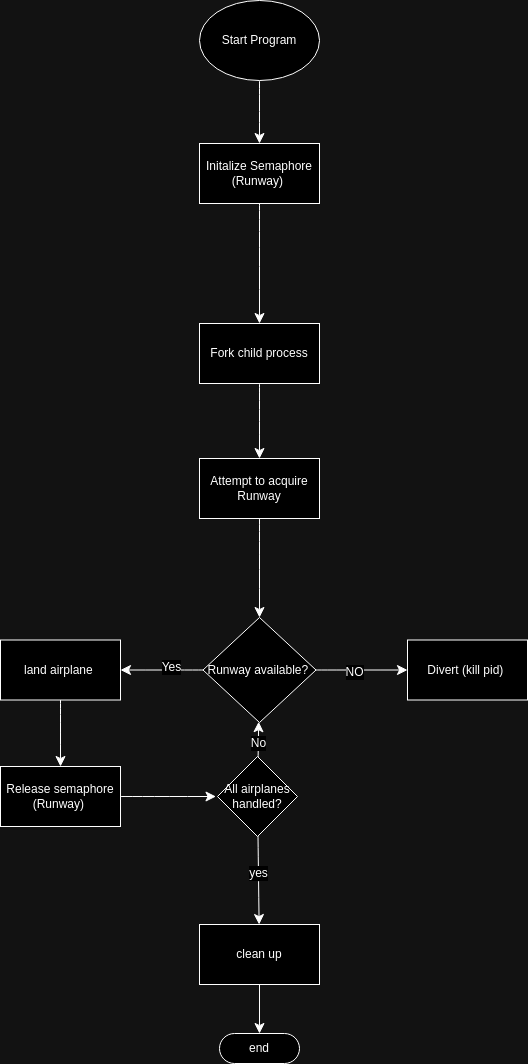

The diagram above was exported from draw.io. Its source (the exported page's mxGraphModel, read from the mxfile embedded in the PNG):
<mxGraphModel dx="2092" dy="1495" grid="0" gridSize="10" guides="1" tooltips="1" connect="1" arrows="1" fold="1" page="0" pageScale="1" pageWidth="850" pageHeight="1100" math="0" shadow="0">
  <root>
    <mxCell id="0" />
    <mxCell id="1" parent="0" />
    <mxCell id="4TRAWhNHc9VEfodOb_Uj-4" value="" style="edgeStyle=none;curved=1;rounded=0;orthogonalLoop=1;jettySize=auto;html=1;fontSize=12;startSize=8;endSize=8;" edge="1" parent="1" source="4TRAWhNHc9VEfodOb_Uj-2" target="4TRAWhNHc9VEfodOb_Uj-3">
      <mxGeometry relative="1" as="geometry" />
    </mxCell>
    <mxCell id="4TRAWhNHc9VEfodOb_Uj-2" value="Start Program" style="ellipse;whiteSpace=wrap;html=1;" vertex="1" parent="1">
      <mxGeometry x="122" y="-286" width="120" height="80" as="geometry" />
    </mxCell>
    <mxCell id="4TRAWhNHc9VEfodOb_Uj-6" value="" style="edgeStyle=none;curved=1;rounded=0;orthogonalLoop=1;jettySize=auto;html=1;fontSize=12;startSize=8;endSize=8;" edge="1" parent="1" source="4TRAWhNHc9VEfodOb_Uj-3" target="4TRAWhNHc9VEfodOb_Uj-5">
      <mxGeometry relative="1" as="geometry" />
    </mxCell>
    <mxCell id="4TRAWhNHc9VEfodOb_Uj-3" value="Initalize Semaphore&lt;br&gt;(Runway)&amp;nbsp;" style="whiteSpace=wrap;html=1;" vertex="1" parent="1">
      <mxGeometry x="122" y="-143" width="120" height="60" as="geometry" />
    </mxCell>
    <mxCell id="4TRAWhNHc9VEfodOb_Uj-8" value="" style="edgeStyle=none;curved=1;rounded=0;orthogonalLoop=1;jettySize=auto;html=1;fontSize=12;startSize=8;endSize=8;" edge="1" parent="1" source="4TRAWhNHc9VEfodOb_Uj-5" target="4TRAWhNHc9VEfodOb_Uj-7">
      <mxGeometry relative="1" as="geometry" />
    </mxCell>
    <mxCell id="4TRAWhNHc9VEfodOb_Uj-5" value="Fork child process" style="whiteSpace=wrap;html=1;" vertex="1" parent="1">
      <mxGeometry x="122" y="37" width="120" height="60" as="geometry" />
    </mxCell>
    <mxCell id="4TRAWhNHc9VEfodOb_Uj-10" value="" style="edgeStyle=none;curved=1;rounded=0;orthogonalLoop=1;jettySize=auto;html=1;fontSize=12;startSize=8;endSize=8;" edge="1" parent="1" source="4TRAWhNHc9VEfodOb_Uj-7" target="4TRAWhNHc9VEfodOb_Uj-9">
      <mxGeometry relative="1" as="geometry" />
    </mxCell>
    <mxCell id="4TRAWhNHc9VEfodOb_Uj-7" value="Attempt to acquire Runway" style="whiteSpace=wrap;html=1;" vertex="1" parent="1">
      <mxGeometry x="122" y="172" width="120" height="60" as="geometry" />
    </mxCell>
    <mxCell id="4TRAWhNHc9VEfodOb_Uj-12" value="" style="edgeStyle=none;curved=1;rounded=0;orthogonalLoop=1;jettySize=auto;html=1;fontSize=12;startSize=8;endSize=8;" edge="1" parent="1" source="4TRAWhNHc9VEfodOb_Uj-9" target="4TRAWhNHc9VEfodOb_Uj-11">
      <mxGeometry relative="1" as="geometry" />
    </mxCell>
    <mxCell id="4TRAWhNHc9VEfodOb_Uj-18" value="Yes" style="edgeLabel;html=1;align=center;verticalAlign=middle;resizable=0;points=[];fontSize=12;" vertex="1" connectable="0" parent="4TRAWhNHc9VEfodOb_Uj-12">
      <mxGeometry x="-0.2121" y="-3" relative="1" as="geometry">
        <mxPoint x="1" as="offset" />
      </mxGeometry>
    </mxCell>
    <mxCell id="4TRAWhNHc9VEfodOb_Uj-16" value="" style="edgeStyle=none;curved=1;rounded=0;orthogonalLoop=1;jettySize=auto;html=1;fontSize=12;startSize=8;endSize=8;" edge="1" parent="1" source="4TRAWhNHc9VEfodOb_Uj-9" target="4TRAWhNHc9VEfodOb_Uj-15">
      <mxGeometry relative="1" as="geometry" />
    </mxCell>
    <mxCell id="4TRAWhNHc9VEfodOb_Uj-17" value="NO" style="edgeLabel;html=1;align=center;verticalAlign=middle;resizable=0;points=[];fontSize=12;" vertex="1" connectable="0" parent="4TRAWhNHc9VEfodOb_Uj-16">
      <mxGeometry x="-0.1803" y="-1" relative="1" as="geometry">
        <mxPoint y="1" as="offset" />
      </mxGeometry>
    </mxCell>
    <mxCell id="4TRAWhNHc9VEfodOb_Uj-9" value="Runway available?&amp;nbsp;" style="rhombus;whiteSpace=wrap;html=1;" vertex="1" parent="1">
      <mxGeometry x="125.5" y="331" width="113" height="105" as="geometry" />
    </mxCell>
    <mxCell id="4TRAWhNHc9VEfodOb_Uj-14" value="" style="edgeStyle=none;curved=1;rounded=0;orthogonalLoop=1;jettySize=auto;html=1;fontSize=12;startSize=8;endSize=8;" edge="1" parent="1" source="4TRAWhNHc9VEfodOb_Uj-11" target="4TRAWhNHc9VEfodOb_Uj-13">
      <mxGeometry relative="1" as="geometry" />
    </mxCell>
    <mxCell id="4TRAWhNHc9VEfodOb_Uj-11" value="land airplane&amp;nbsp;" style="whiteSpace=wrap;html=1;" vertex="1" parent="1">
      <mxGeometry x="-77" y="353.5" width="120" height="60" as="geometry" />
    </mxCell>
    <mxCell id="4TRAWhNHc9VEfodOb_Uj-26" value="" style="edgeStyle=none;curved=1;rounded=0;orthogonalLoop=1;jettySize=auto;html=1;fontSize=12;startSize=8;endSize=8;" edge="1" parent="1" source="4TRAWhNHc9VEfodOb_Uj-13">
      <mxGeometry relative="1" as="geometry">
        <mxPoint x="138.5" y="510" as="targetPoint" />
      </mxGeometry>
    </mxCell>
    <mxCell id="4TRAWhNHc9VEfodOb_Uj-13" value="Release semaphore&lt;br&gt;(Runway)&amp;nbsp;" style="whiteSpace=wrap;html=1;" vertex="1" parent="1">
      <mxGeometry x="-77" y="480" width="120" height="60" as="geometry" />
    </mxCell>
    <mxCell id="4TRAWhNHc9VEfodOb_Uj-15" value="Divert (kill pid)&amp;nbsp;" style="whiteSpace=wrap;html=1;" vertex="1" parent="1">
      <mxGeometry x="330" y="353.5" width="120" height="60" as="geometry" />
    </mxCell>
    <mxCell id="4TRAWhNHc9VEfodOb_Uj-35" value="" style="edgeStyle=none;curved=1;rounded=0;orthogonalLoop=1;jettySize=auto;html=1;fontSize=12;startSize=8;endSize=8;" edge="1" parent="1" source="4TRAWhNHc9VEfodOb_Uj-32" target="4TRAWhNHc9VEfodOb_Uj-34">
      <mxGeometry relative="1" as="geometry" />
    </mxCell>
    <mxCell id="4TRAWhNHc9VEfodOb_Uj-38" value="yes" style="edgeLabel;html=1;align=center;verticalAlign=middle;resizable=0;points=[];fontSize=12;" vertex="1" connectable="0" parent="4TRAWhNHc9VEfodOb_Uj-35">
      <mxGeometry x="-0.1751" relative="1" as="geometry">
        <mxPoint as="offset" />
      </mxGeometry>
    </mxCell>
    <mxCell id="4TRAWhNHc9VEfodOb_Uj-39" value="" style="edgeStyle=none;curved=1;rounded=0;orthogonalLoop=1;jettySize=auto;html=1;fontSize=12;startSize=8;endSize=8;" edge="1" parent="1" source="4TRAWhNHc9VEfodOb_Uj-32" target="4TRAWhNHc9VEfodOb_Uj-9">
      <mxGeometry relative="1" as="geometry" />
    </mxCell>
    <mxCell id="4TRAWhNHc9VEfodOb_Uj-40" value="No" style="edgeLabel;html=1;align=center;verticalAlign=middle;resizable=0;points=[];fontSize=12;" vertex="1" connectable="0" parent="4TRAWhNHc9VEfodOb_Uj-39">
      <mxGeometry x="-0.2298" relative="1" as="geometry">
        <mxPoint as="offset" />
      </mxGeometry>
    </mxCell>
    <mxCell id="4TRAWhNHc9VEfodOb_Uj-32" value="All airplanes handled?" style="rhombus;whiteSpace=wrap;html=1;" vertex="1" parent="1">
      <mxGeometry x="140" y="470" width="80" height="80" as="geometry" />
    </mxCell>
    <mxCell id="4TRAWhNHc9VEfodOb_Uj-34" value="clean up" style="whiteSpace=wrap;html=1;" vertex="1" parent="1">
      <mxGeometry x="122" y="638" width="120" height="60" as="geometry" />
    </mxCell>
    <mxCell id="4TRAWhNHc9VEfodOb_Uj-36" value="end" style="html=1;dashed=0;whiteSpace=wrap;shape=mxgraph.dfd.start" vertex="1" parent="1">
      <mxGeometry x="142" y="747" width="80" height="30" as="geometry" />
    </mxCell>
    <mxCell id="4TRAWhNHc9VEfodOb_Uj-37" value="" style="endArrow=classic;html=1;rounded=0;fontSize=12;startSize=8;endSize=8;exitX=0.5;exitY=1;exitDx=0;exitDy=0;" edge="1" parent="1" source="4TRAWhNHc9VEfodOb_Uj-34" target="4TRAWhNHc9VEfodOb_Uj-36">
      <mxGeometry width="50" height="50" relative="1" as="geometry">
        <mxPoint x="287" y="782" as="sourcePoint" />
        <mxPoint x="337" y="732" as="targetPoint" />
      </mxGeometry>
    </mxCell>
  </root>
</mxGraphModel>